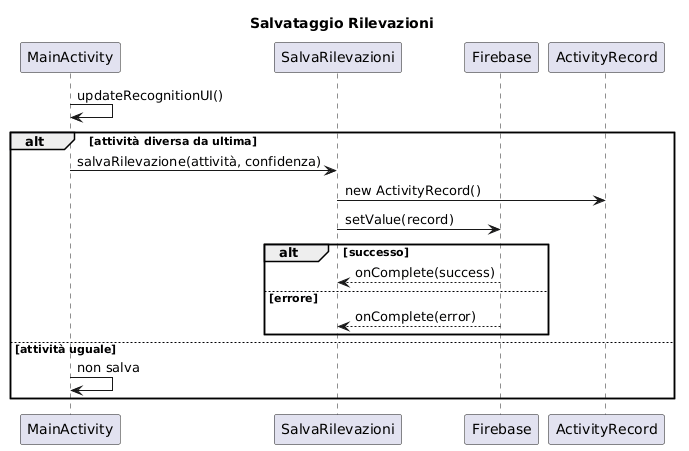

The diagram above was rendered by PlantUML. Its source (embedded in the PNG):
@startuml
title Salvataggio Rilevazioni 
participant MainActivity
participant SalvaRilevazioni
participant Firebase
participant ActivityRecord

MainActivity -> MainActivity : updateRecognitionUI()

alt attività diversa da ultima
    MainActivity -> SalvaRilevazioni : salvaRilevazione(attività, confidenza)

    SalvaRilevazioni -> ActivityRecord : new ActivityRecord()

    SalvaRilevazioni -> Firebase : setValue(record)

    alt successo
        Firebase --> SalvaRilevazioni : onComplete(success)
    else errore
        Firebase --> SalvaRilevazioni : onComplete(error)
    end

else attività uguale
    MainActivity -> MainActivity : non salva
end
@enduml